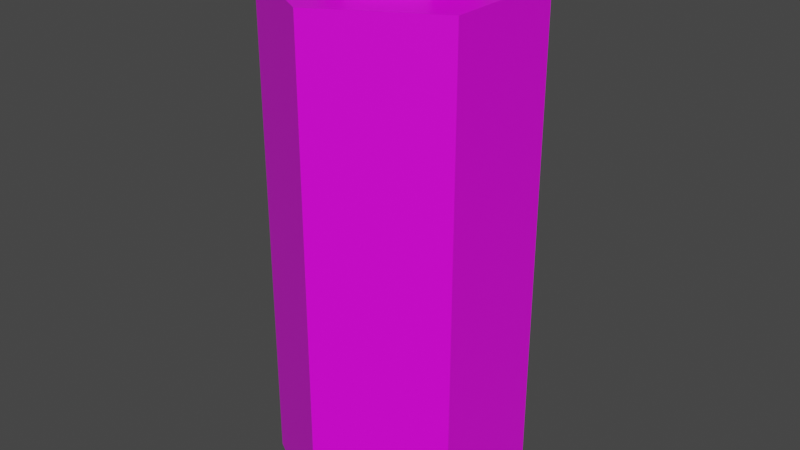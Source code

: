 # Source: TestBattery.blend  (saved by Blender 2.93.21; exported with 4.5.12 LTS)
import bpy
from mathutils import Matrix  # noqa: F401  (used for matrix-valued properties, if any)

bpy.ops.wm.read_factory_settings(use_empty=True)
scene = bpy.context.scene
scene.name = 'Scene'

# ---- collections
col_collection = bpy.data.collections.new('Collection'); scene.collection.children.link(col_collection)

# ---- images (referenced by path relative to the original .blend; pixels are not part of the script)
import os
ASSET_DIR = os.environ.get("B2B_ASSET_DIR", "")  # directory of the original .blend (textures are referenced by path, not embedded)
HERE = os.path.dirname(os.path.abspath(__file__))  # packed textures are extracted next to this script under _unpacked/

def load_image(name, relpath, width, height, colorspace="sRGB"):
    """Load a texture the original file referenced (path relative to the .blend, or extracted next to this script)."""
    p = next((c for c in (os.path.join(HERE, relpath), os.path.join(ASSET_DIR, relpath)) if relpath and os.path.exists(c)), "")
    if p:
        img = bpy.data.images.load(p, check_existing=True)
        img.name = name
    else:  # same state as the original file: an image datablock whose file is absent (Cycles renders it pink)
        img = bpy.data.images.new(name, width, height)
        img.source = "FILE"
        img.filepath = "//" + (relpath or name)
    img.colorspace_settings.name = colorspace
    return img
img_palette_png = load_image('Palette.png', 'Palette.png', 1024, 1024, 'sRGB')

# ---- materials (node trees are filled in below, after node groups)
mat_material = bpy.data.materials.new('Material')
mat_material.alpha_threshold = 0.0
mat_material.use_transparent_shadow = False
mat_material.line_color = (0.0, 0.0, 0.0, 1.0)

# ---- material node trees
mat_material.use_nodes = True; mat_material.node_tree.nodes.clear()
_N = mat_material.node_tree.nodes; _L = mat_material.node_tree.links
n0 = _N.new('ShaderNodeOutputMaterial'); n0.name = 'Material Output'; n0.location = (300, 300)
n1 = _N.new('ShaderNodeBsdfPrincipled'); n1.name = 'Principled BSDF'; n1.location = (10, 300)
n1.distribution = 'GGX'
n1.subsurface_method = 'BURLEY'
n1.inputs[2].default_value = 0.4
n1.inputs[3].default_value = 1.45
n1.inputs[27].default_value = (0.0, 0.0, 0.0, 1.0)
n1.inputs[28].default_value = 1.0
n2 = _N.new('ShaderNodeTexImage'); n2.name = 'Image Texture'; n2.location = (-280, 280)
n2.image = img_palette_png
n2.interpolation = 'Closest'
_L.new(n1.outputs[0], n0.inputs[0])
_L.new(n2.outputs[0], n1.inputs[0])
n0.is_active_output = True

# ---- world
world_world = bpy.data.worlds.new('World'); scene.world = world_world
world_world.use_nodes = True; world_world.node_tree.nodes.clear()
_N = world_world.node_tree.nodes; _L = world_world.node_tree.links
n0 = _N.new('ShaderNodeOutputWorld'); n0.name = 'World Output'; n0.location = (300, 300)
n1 = _N.new('ShaderNodeBackground'); n1.name = 'Background'; n1.location = (10, 300)
n1.inputs[0].default_value = (0.05088, 0.05088, 0.05088, 1.0)
_L.new(n1.outputs[0], n0.inputs[0])
n0.is_active_output = True
world_world.color = (0.05088, 0.05088, 0.05088)
world_world.use_sun_shadow = False
world_world.sun_shadow_jitter_overblur = 0.0

# ---- meshes
me_cylinder = bpy.data.meshes.new('Cylinder')
me_cylinder.from_pydata([(0.0, 1.0, -0.7992), (0.0, 1.0, 1.201), (0.866, 0.5, -0.7992), (0.866, 0.5, 1.201), (0.866, -0.5, -0.7992), (0.866, -0.5, 1.201), (-8.742e-08, -1.0, -0.7992), (-8.742e-08, -1.0, 1.201), (-0.866, -0.5, -0.7992), (-0.866, -0.5, 1.201), (-0.866, 0.5, -0.7992), (-0.866, 0.5, 1.201), (0.4795, 0.2768, 1.282), (2.787e-08, 0.5537, 1.282), (0.4795, -0.2768, 1.282), (-2.883e-08, -0.5537, 1.282), (-0.4795, -0.2768, 1.282), (-0.4795, 0.2768, 1.282), (0.866, 0.5, 1.282), (1.251e-08, 1.0, 1.282), (0.866, -0.5, 1.282), (-7.491e-08, -1.0, 1.282), (-0.866, -0.5, 1.282), (-0.866, 0.5, 1.282), (0.4795, 0.2768, 1.44), (2.787e-08, 0.5537, 1.44), (0.4795, -0.2768, 1.44), (-2.883e-08, -0.5537, 1.44), (-0.4795, -0.2768, 1.44), (-0.4795, 0.2768, 1.44), (2.468e-08, 1.0, -0.9061), (0.866, 0.5, -0.9061), (0.866, -0.5, -0.9061), (-6.274e-08, -1.0, -0.9061), (-0.866, -0.5, -0.9061), (-0.866, 0.5, -0.9061)], [], [(0, 1, 3, 2), (2, 3, 5, 4), (4, 5, 7, 6), (6, 7, 9, 8), (5, 3, 18, 20), (8, 9, 11, 10), (10, 11, 1, 0), (4, 6, 33, 32), (14, 12, 24, 26), (11, 9, 22, 23), (3, 1, 19, 18), (7, 5, 20, 21), (1, 11, 23, 19), (9, 7, 21, 22), (13, 12, 18, 19), (12, 14, 20, 18), (14, 15, 21, 20), (15, 16, 22, 21), (16, 17, 23, 22), (17, 13, 19, 23), (24, 25, 29, 28, 27, 26), (17, 16, 28, 29), (15, 14, 26, 27), (12, 13, 25, 24), (13, 17, 29, 25), (16, 15, 27, 28), (30, 31, 32, 33, 34, 35), (10, 0, 30, 35), (6, 8, 34, 33), (2, 4, 32, 31), (8, 10, 35, 34), (0, 2, 31, 30)])
_uv = me_cylinder.uv_layers.new(name='UVMap')
_uv.uv.foreach_set('vector', [0.3403, 0.9701, 0.3403, 0.9701, 0.3403, 0.9701, 0.3403, 0.9701, 0.3403, 0.9701, 0.3403, 0.9701, 0.3403, 0.9701, 0.3403, 0.9701, 0.3403, 0.9701, 0.3403, 0.9701, 0.3403, 0.9701, 0.3403, 0.9701, 0.3403, 0.9701, 0.3403, 0.9701, 0.3403, 0.9701, 0.3403, 0.9701, 0.1559, 0.9701, 0.1559, 0.9701, 0.1559, 0.9701, 0.1559, 0.9701, 0.3403, 0.9701, 0.3403, 0.9701, 0.3403, 0.9701, 0.3403, 0.9701, 0.3403, 0.9701, 0.3403, 0.9701, 0.3403, 0.9701, 0.3403, 0.9701, 0.1621, 0.9732, 0.1621, 0.9732, 0.1621, 0.9732, 0.1621, 0.9732, 0.09385, 0.9639, 0.09385, 0.9639, 0.09385, 0.9639, 0.09385, 0.9639, 0.1559, 0.9701, 0.1559, 0.9701, 0.1559, 0.9701, 0.1559, 0.9701, 0.1559, 0.9701, 0.1559, 0.9701, 0.1559, 0.9701, 0.1559, 0.9701, 0.1559, 0.9701, 0.1559, 0.9701, 0.1559, 0.9701, 0.1559, 0.9701, 0.1559, 0.9701, 0.1559, 0.9701, 0.1559, 0.9701, 0.1559, 0.9701, 0.1559, 0.9701, 0.1559, 0.9701, 0.1559, 0.9701, 0.1559, 0.9701, 0.1559, 0.9701, 0.1559, 0.9701, 0.1559, 0.9701, 0.1559, 0.9701, 0.1559, 0.9701, 0.1559, 0.9701, 0.1559, 0.9701, 0.1559, 0.9701, 0.1559, 0.9701, 0.1559, 0.9701, 0.1559, 0.9701, 0.1559, 0.9701, 0.1559, 0.9701, 0.1559, 0.9701, 0.1559, 0.9701, 0.1559, 0.9701, 0.1559, 0.9701, 0.1559, 0.9701, 0.1559, 0.9701, 0.1559, 0.9701, 0.1559, 0.9701, 0.1559, 0.9701, 0.1559, 0.9701, 0.1559, 0.9701, 0.09385, 0.9639, 0.09385, 0.9639, 0.09385, 0.9639, 0.09385, 0.9639, 0.09385, 0.9639, 0.09385, 0.9639, 0.09385, 0.9639, 0.09385, 0.9639, 0.09385, 0.9639, 0.09385, 0.9639, 0.09385, 0.9639, 0.09385, 0.9639, 0.09385, 0.9639, 0.09385, 0.9639, 0.09385, 0.9639, 0.09385, 0.9639, 0.09385, 0.9639, 0.09385, 0.9639, 0.09385, 0.9639, 0.09385, 0.9639, 0.09385, 0.9639, 0.09385, 0.9639, 0.09385, 0.9639, 0.09385, 0.9639, 0.09385, 0.9639, 0.09385, 0.9639, 0.1621, 0.9732, 0.1621, 0.9732, 0.1621, 0.9732, 0.1621, 0.9732, 0.1621, 0.9732, 0.1621, 0.9732, 0.1621, 0.9732, 0.1621, 0.9732, 0.1621, 0.9732, 0.1621, 0.9732, 0.1621, 0.9732, 0.1621, 0.9732, 0.1621, 0.9732, 0.1621, 0.9732, 0.1621, 0.9732, 0.1621, 0.9732, 0.1621, 0.9732, 0.1621, 0.9732, 0.1621, 0.9732, 0.1621, 0.9732, 0.1621, 0.9732, 0.1621, 0.9732, 0.1621, 0.9732, 0.1621, 0.9732, 0.1621, 0.9732, 0.1621, 0.9732])
me_cylinder.materials.append(mat_material)
me_cylinder.use_remesh_fix_poles = True
me_cylinder.use_remesh_preserve_attributes = False
me_cylinder.update()

# ---- objects
ob_cylinder = bpy.data.objects.new('Cylinder', me_cylinder)

# ---- transforms, parenting, visibility, modifiers, constraints
ob_cylinder.location = (0.0, 0.0, 7.31)
ob_cylinder.scale = (4.831, 4.831, 8.849)

# ---- collection membership
col_collection.objects.link(ob_cylinder)

# ---- scene / render settings (as saved in the file)
scene.frame_start = 1; scene.frame_end = 250; scene.frame_set(1)
scene.render.engine = 'BLENDER_EEVEE_NEXT'
scene.render.film_transparent = True
scene.cycles.use_denoising = False
scene.cycles.samples = 128
scene.cycles.sampling_pattern = 'TABULATED_SOBOL'
scene.cycles.use_adaptive_sampling = False
scene.cycles.use_light_tree = False
scene.view_settings.view_transform = 'Filmic'
bpy.context.view_layer.update()

# ---- added for rendering (the .blend has no active camera and no usable light): camera, sun
cam_auto = bpy.data.cameras.new('AutoCamera')
cam_auto.lens = 50.0
cam_auto.sensor_width = 36.0
cam_auto.clip_end = 1000.0
ob_auto_camera = bpy.data.objects.new('AutoCamera', cam_auto)
scene.collection.objects.link(ob_auto_camera)
ob_auto_camera.location = (22.5576, -27.0691, 27.7179)
ob_auto_camera.rotation_euler = (1.09748, -7.21219e-08, 0.694738)
scene.camera = ob_auto_camera
light_auto_sun = bpy.data.lights.new('AutoSun', 'SUN')
light_auto_sun.energy = 3.0
light_auto_sun.angle = 0.0523599
ob_auto_sun = bpy.data.objects.new('AutoSun', light_auto_sun)
scene.collection.objects.link(ob_auto_sun)
ob_auto_sun.rotation_euler = (0.872665, 0.174533, 0.523599)
bpy.context.view_layer.update()
